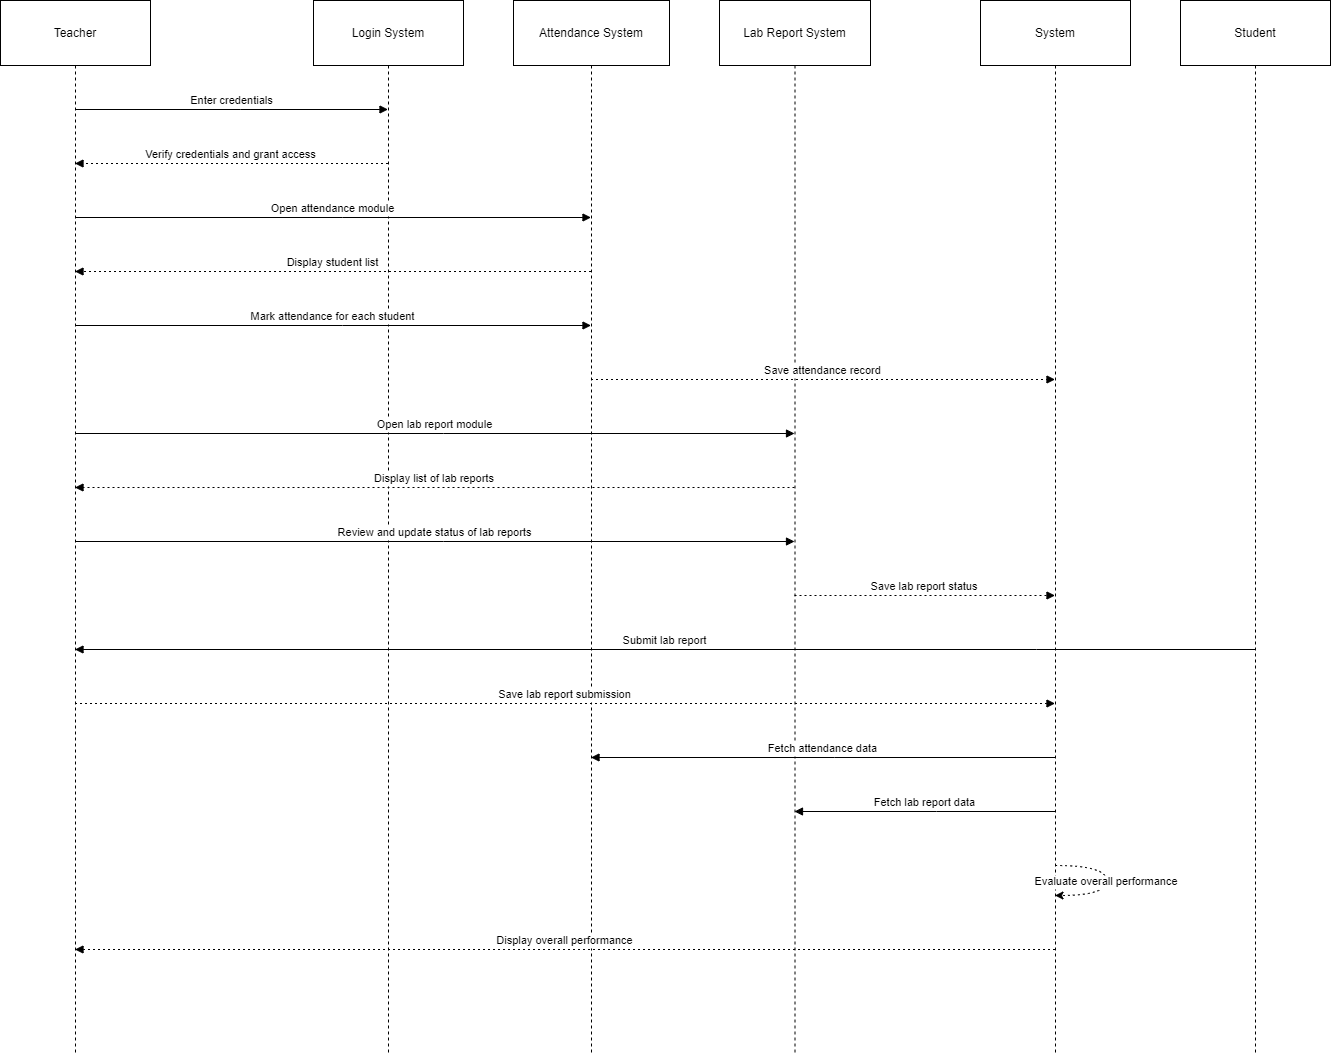

The diagram above was exported from draw.io. Its source (the exported page's mxGraphModel, read from the mxfile embedded in the PNG):
<mxGraphModel dx="1050" dy="621" grid="1" gridSize="10" guides="1" tooltips="1" connect="1" arrows="1" fold="1" page="1" pageScale="1" pageWidth="850" pageHeight="1100" math="0" shadow="0">
  <root>
    <mxCell id="0" />
    <mxCell id="1" parent="0" />
    <mxCell id="b82JDcJdUy_2-FePLm-U-11" value="Teacher" style="shape=umlLifeline;perimeter=lifelinePerimeter;whiteSpace=wrap;container=1;dropTarget=0;collapsible=0;recursiveResize=0;outlineConnect=0;portConstraint=eastwest;newEdgeStyle={&quot;edgeStyle&quot;:&quot;elbowEdgeStyle&quot;,&quot;elbow&quot;:&quot;vertical&quot;,&quot;curved&quot;:0,&quot;rounded&quot;:0};size=65;" parent="1" vertex="1">
      <mxGeometry x="400" y="360" width="150" height="1054" as="geometry" />
    </mxCell>
    <mxCell id="b82JDcJdUy_2-FePLm-U-12" value="Login System" style="shape=umlLifeline;perimeter=lifelinePerimeter;whiteSpace=wrap;container=1;dropTarget=0;collapsible=0;recursiveResize=0;outlineConnect=0;portConstraint=eastwest;newEdgeStyle={&quot;edgeStyle&quot;:&quot;elbowEdgeStyle&quot;,&quot;elbow&quot;:&quot;vertical&quot;,&quot;curved&quot;:0,&quot;rounded&quot;:0};size=65;" parent="1" vertex="1">
      <mxGeometry x="713" y="360" width="150" height="1054" as="geometry" />
    </mxCell>
    <mxCell id="b82JDcJdUy_2-FePLm-U-13" value="Attendance System" style="shape=umlLifeline;perimeter=lifelinePerimeter;whiteSpace=wrap;container=1;dropTarget=0;collapsible=0;recursiveResize=0;outlineConnect=0;portConstraint=eastwest;newEdgeStyle={&quot;edgeStyle&quot;:&quot;elbowEdgeStyle&quot;,&quot;elbow&quot;:&quot;vertical&quot;,&quot;curved&quot;:0,&quot;rounded&quot;:0};size=65;" parent="1" vertex="1">
      <mxGeometry x="913" y="360" width="156" height="1054" as="geometry" />
    </mxCell>
    <mxCell id="b82JDcJdUy_2-FePLm-U-14" value="Lab Report System" style="shape=umlLifeline;perimeter=lifelinePerimeter;whiteSpace=wrap;container=1;dropTarget=0;collapsible=0;recursiveResize=0;outlineConnect=0;portConstraint=eastwest;newEdgeStyle={&quot;edgeStyle&quot;:&quot;elbowEdgeStyle&quot;,&quot;elbow&quot;:&quot;vertical&quot;,&quot;curved&quot;:0,&quot;rounded&quot;:0};size=65;" parent="1" vertex="1">
      <mxGeometry x="1119" y="360" width="151" height="1054" as="geometry" />
    </mxCell>
    <mxCell id="b82JDcJdUy_2-FePLm-U-15" value="System" style="shape=umlLifeline;perimeter=lifelinePerimeter;whiteSpace=wrap;container=1;dropTarget=0;collapsible=0;recursiveResize=0;outlineConnect=0;portConstraint=eastwest;newEdgeStyle={&quot;edgeStyle&quot;:&quot;elbowEdgeStyle&quot;,&quot;elbow&quot;:&quot;vertical&quot;,&quot;curved&quot;:0,&quot;rounded&quot;:0};size=65;" parent="1" vertex="1">
      <mxGeometry x="1380" y="360" width="150" height="1054" as="geometry" />
    </mxCell>
    <mxCell id="b82JDcJdUy_2-FePLm-U-16" value="Student" style="shape=umlLifeline;perimeter=lifelinePerimeter;whiteSpace=wrap;container=1;dropTarget=0;collapsible=0;recursiveResize=0;outlineConnect=0;portConstraint=eastwest;newEdgeStyle={&quot;edgeStyle&quot;:&quot;elbowEdgeStyle&quot;,&quot;elbow&quot;:&quot;vertical&quot;,&quot;curved&quot;:0,&quot;rounded&quot;:0};size=65;" parent="1" vertex="1">
      <mxGeometry x="1580" y="360" width="150" height="1054" as="geometry" />
    </mxCell>
    <mxCell id="b82JDcJdUy_2-FePLm-U-17" value="Enter credentials" style="verticalAlign=bottom;endArrow=block;edgeStyle=elbowEdgeStyle;elbow=vertical;curved=0;rounded=0;" parent="1" source="b82JDcJdUy_2-FePLm-U-11" target="b82JDcJdUy_2-FePLm-U-12" edge="1">
      <mxGeometry relative="1" as="geometry">
        <Array as="points">
          <mxPoint x="640" y="469" />
        </Array>
      </mxGeometry>
    </mxCell>
    <mxCell id="b82JDcJdUy_2-FePLm-U-18" value="Verify credentials and grant access" style="verticalAlign=bottom;endArrow=block;edgeStyle=elbowEdgeStyle;elbow=vertical;curved=0;rounded=0;dashed=1;dashPattern=2 3;" parent="1" source="b82JDcJdUy_2-FePLm-U-12" target="b82JDcJdUy_2-FePLm-U-11" edge="1">
      <mxGeometry relative="1" as="geometry">
        <Array as="points">
          <mxPoint x="643" y="523" />
        </Array>
      </mxGeometry>
    </mxCell>
    <mxCell id="b82JDcJdUy_2-FePLm-U-19" value="Open attendance module" style="verticalAlign=bottom;endArrow=block;edgeStyle=elbowEdgeStyle;elbow=vertical;curved=0;rounded=0;" parent="1" source="b82JDcJdUy_2-FePLm-U-11" target="b82JDcJdUy_2-FePLm-U-13" edge="1">
      <mxGeometry relative="1" as="geometry">
        <Array as="points">
          <mxPoint x="742" y="577" />
        </Array>
      </mxGeometry>
    </mxCell>
    <mxCell id="b82JDcJdUy_2-FePLm-U-20" value="Display student list" style="verticalAlign=bottom;endArrow=block;edgeStyle=elbowEdgeStyle;elbow=vertical;curved=0;rounded=0;dashed=1;dashPattern=2 3;" parent="1" source="b82JDcJdUy_2-FePLm-U-13" target="b82JDcJdUy_2-FePLm-U-11" edge="1">
      <mxGeometry relative="1" as="geometry">
        <Array as="points">
          <mxPoint x="745" y="631" />
        </Array>
      </mxGeometry>
    </mxCell>
    <mxCell id="b82JDcJdUy_2-FePLm-U-21" value="Mark attendance for each student" style="verticalAlign=bottom;endArrow=block;edgeStyle=elbowEdgeStyle;elbow=vertical;curved=0;rounded=0;" parent="1" source="b82JDcJdUy_2-FePLm-U-11" target="b82JDcJdUy_2-FePLm-U-13" edge="1">
      <mxGeometry relative="1" as="geometry">
        <Array as="points">
          <mxPoint x="742" y="685" />
        </Array>
      </mxGeometry>
    </mxCell>
    <mxCell id="b82JDcJdUy_2-FePLm-U-22" value="Save attendance record" style="verticalAlign=bottom;endArrow=block;edgeStyle=elbowEdgeStyle;elbow=vertical;curved=0;rounded=0;dashed=1;dashPattern=2 3;" parent="1" source="b82JDcJdUy_2-FePLm-U-13" target="b82JDcJdUy_2-FePLm-U-15" edge="1">
      <mxGeometry relative="1" as="geometry">
        <Array as="points">
          <mxPoint x="1231" y="739" />
        </Array>
      </mxGeometry>
    </mxCell>
    <mxCell id="b82JDcJdUy_2-FePLm-U-23" value="Open lab report module" style="verticalAlign=bottom;endArrow=block;edgeStyle=elbowEdgeStyle;elbow=vertical;curved=0;rounded=0;" parent="1" source="b82JDcJdUy_2-FePLm-U-11" target="b82JDcJdUy_2-FePLm-U-14" edge="1">
      <mxGeometry relative="1" as="geometry">
        <Array as="points">
          <mxPoint x="843" y="793" />
        </Array>
      </mxGeometry>
    </mxCell>
    <mxCell id="b82JDcJdUy_2-FePLm-U-24" value="Display list of lab reports" style="verticalAlign=bottom;endArrow=block;edgeStyle=elbowEdgeStyle;elbow=vertical;curved=0;rounded=0;dashed=1;dashPattern=2 3;" parent="1" source="b82JDcJdUy_2-FePLm-U-14" target="b82JDcJdUy_2-FePLm-U-11" edge="1">
      <mxGeometry relative="1" as="geometry">
        <Array as="points">
          <mxPoint x="846" y="847" />
        </Array>
      </mxGeometry>
    </mxCell>
    <mxCell id="b82JDcJdUy_2-FePLm-U-25" value="Review and update status of lab reports" style="verticalAlign=bottom;endArrow=block;edgeStyle=elbowEdgeStyle;elbow=vertical;curved=0;rounded=0;" parent="1" source="b82JDcJdUy_2-FePLm-U-11" target="b82JDcJdUy_2-FePLm-U-14" edge="1">
      <mxGeometry relative="1" as="geometry">
        <Array as="points">
          <mxPoint x="843" y="901" />
        </Array>
      </mxGeometry>
    </mxCell>
    <mxCell id="b82JDcJdUy_2-FePLm-U-26" value="Save lab report status" style="verticalAlign=bottom;endArrow=block;edgeStyle=elbowEdgeStyle;elbow=vertical;curved=0;rounded=0;dashed=1;dashPattern=2 3;" parent="1" source="b82JDcJdUy_2-FePLm-U-14" target="b82JDcJdUy_2-FePLm-U-15" edge="1">
      <mxGeometry relative="1" as="geometry">
        <Array as="points">
          <mxPoint x="1333" y="955" />
        </Array>
      </mxGeometry>
    </mxCell>
    <mxCell id="b82JDcJdUy_2-FePLm-U-27" value="Submit lab report" style="verticalAlign=bottom;endArrow=block;edgeStyle=elbowEdgeStyle;elbow=vertical;curved=0;rounded=0;" parent="1" source="b82JDcJdUy_2-FePLm-U-16" target="b82JDcJdUy_2-FePLm-U-11" edge="1">
      <mxGeometry relative="1" as="geometry">
        <Array as="points">
          <mxPoint x="1436" y="1009" />
        </Array>
      </mxGeometry>
    </mxCell>
    <mxCell id="b82JDcJdUy_2-FePLm-U-28" value="Save lab report submission" style="verticalAlign=bottom;endArrow=block;edgeStyle=elbowEdgeStyle;elbow=vertical;curved=0;rounded=0;dashed=1;dashPattern=2 3;" parent="1" source="b82JDcJdUy_2-FePLm-U-11" target="b82JDcJdUy_2-FePLm-U-15" edge="1">
      <mxGeometry relative="1" as="geometry">
        <Array as="points">
          <mxPoint x="1333" y="1063" />
        </Array>
      </mxGeometry>
    </mxCell>
    <mxCell id="b82JDcJdUy_2-FePLm-U-29" value="Fetch attendance data" style="verticalAlign=bottom;endArrow=block;edgeStyle=elbowEdgeStyle;elbow=vertical;curved=0;rounded=0;" parent="1" source="b82JDcJdUy_2-FePLm-U-15" target="b82JDcJdUy_2-FePLm-U-13" edge="1">
      <mxGeometry relative="1" as="geometry">
        <Array as="points">
          <mxPoint x="1234" y="1117" />
        </Array>
      </mxGeometry>
    </mxCell>
    <mxCell id="b82JDcJdUy_2-FePLm-U-30" value="Fetch lab report data" style="verticalAlign=bottom;endArrow=block;edgeStyle=elbowEdgeStyle;elbow=vertical;curved=0;rounded=0;" parent="1" source="b82JDcJdUy_2-FePLm-U-15" target="b82JDcJdUy_2-FePLm-U-14" edge="1">
      <mxGeometry relative="1" as="geometry">
        <Array as="points">
          <mxPoint x="1336" y="1171" />
        </Array>
      </mxGeometry>
    </mxCell>
    <mxCell id="b82JDcJdUy_2-FePLm-U-31" value="Evaluate overall performance" style="curved=1;dashed=1;dashPattern=2 3;rounded=0;" parent="1" source="b82JDcJdUy_2-FePLm-U-15" target="b82JDcJdUy_2-FePLm-U-15" edge="1">
      <mxGeometry relative="1" as="geometry">
        <Array as="points">
          <mxPoint x="1506" y="1225" />
          <mxPoint x="1506" y="1255" />
        </Array>
      </mxGeometry>
    </mxCell>
    <mxCell id="b82JDcJdUy_2-FePLm-U-32" value="Display overall performance" style="verticalAlign=bottom;endArrow=block;edgeStyle=elbowEdgeStyle;elbow=vertical;curved=0;rounded=0;dashed=1;dashPattern=2 3;" parent="1" source="b82JDcJdUy_2-FePLm-U-15" target="b82JDcJdUy_2-FePLm-U-11" edge="1">
      <mxGeometry relative="1" as="geometry">
        <Array as="points">
          <mxPoint x="976" y="1309" />
        </Array>
      </mxGeometry>
    </mxCell>
  </root>
</mxGraphModel>